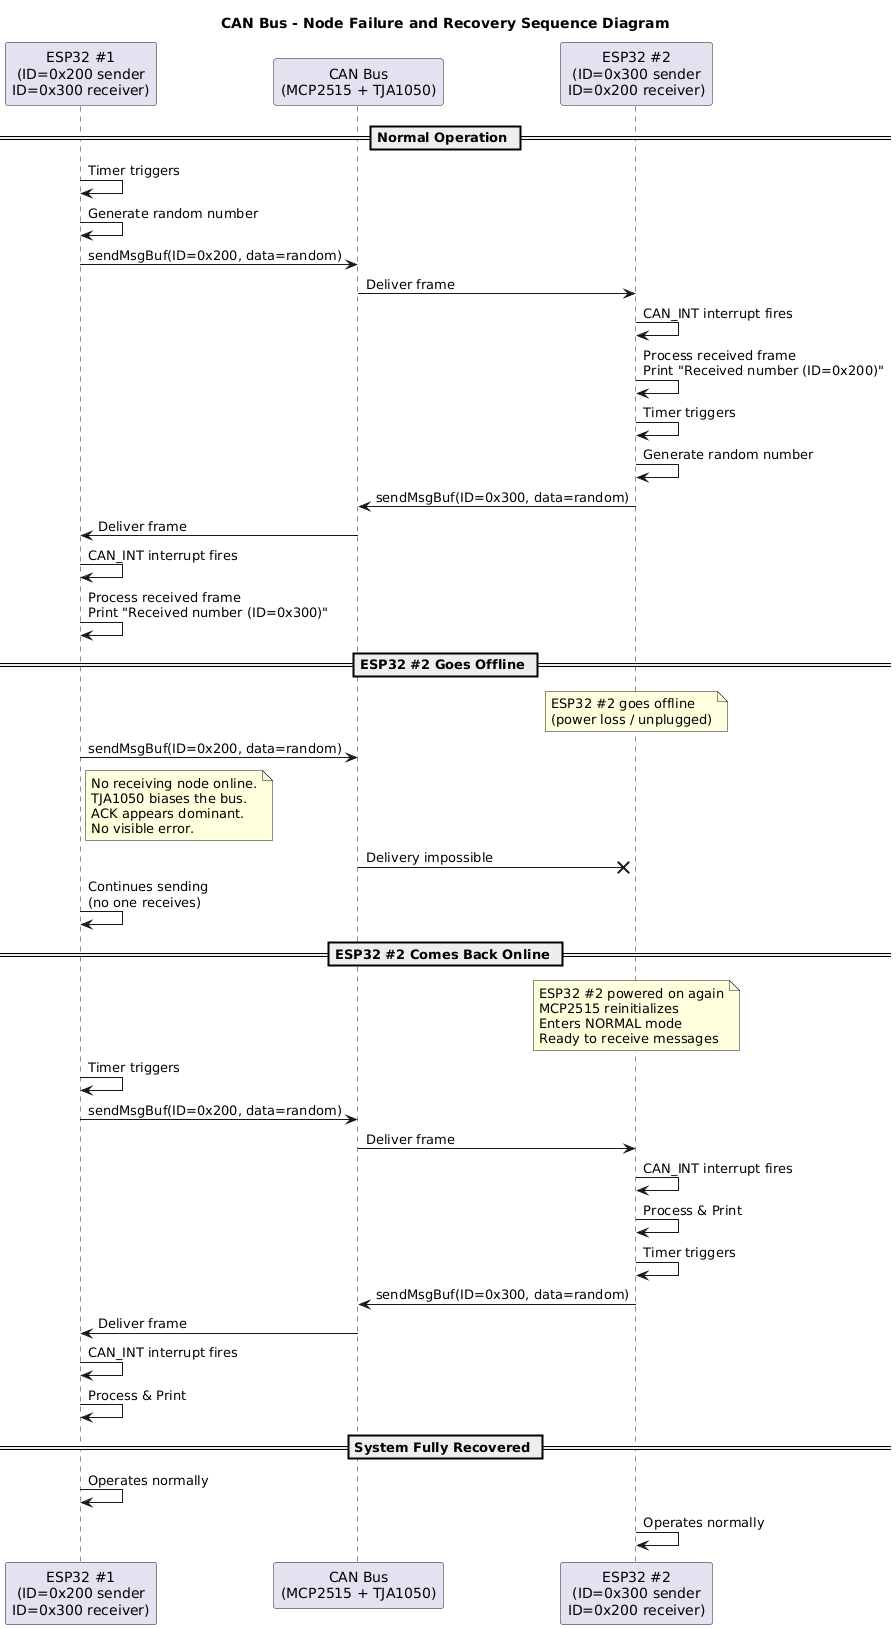

The diagram above was rendered by PlantUML. Its source (embedded in the PNG):
@startuml
title CAN Bus - Node Failure and Recovery Sequence Diagram

participant "ESP32 #1\n(ID=0x200 sender\nID=0x300 receiver)" as ESP1
participant "CAN Bus\n(MCP2515 + TJA1050)" as CAN
participant "ESP32 #2\n(ID=0x300 sender\nID=0x200 receiver)" as ESP2

== Normal Operation ==

ESP1 -> ESP1: Timer triggers
ESP1 -> ESP1: Generate random number
ESP1 -> CAN: sendMsgBuf(ID=0x200, data=random)
CAN -> ESP2: Deliver frame
ESP2 -> ESP2: CAN_INT interrupt fires
ESP2 -> ESP2: Process received frame\nPrint "Received number (ID=0x200)"

ESP2 -> ESP2: Timer triggers
ESP2 -> ESP2: Generate random number
ESP2 -> CAN: sendMsgBuf(ID=0x300, data=random)
CAN -> ESP1: Deliver frame
ESP1 -> ESP1: CAN_INT interrupt fires
ESP1 -> ESP1: Process received frame\nPrint "Received number (ID=0x300)"

== ESP32 #2 Goes Offline ==

note over ESP2
ESP32 #2 goes offline
(power loss / unplugged)
end note

ESP1 -> CAN: sendMsgBuf(ID=0x200, data=random)

note right of ESP1
No receiving node online.
TJA1050 biases the bus.
ACK appears dominant.
No visible error.
end note

CAN -x ESP2: Delivery impossible

ESP1 -> ESP1: Continues sending\n(no one receives)

== ESP32 #2 Comes Back Online ==

note over ESP2
ESP32 #2 powered on again
MCP2515 reinitializes
Enters NORMAL mode
Ready to receive messages
end note

ESP1 -> ESP1: Timer triggers
ESP1 -> CAN: sendMsgBuf(ID=0x200, data=random)
CAN -> ESP2: Deliver frame
ESP2 -> ESP2: CAN_INT interrupt fires
ESP2 -> ESP2: Process & Print

ESP2 -> ESP2: Timer triggers
ESP2 -> CAN: sendMsgBuf(ID=0x300, data=random)
CAN -> ESP1: Deliver frame
ESP1 -> ESP1: CAN_INT interrupt fires
ESP1 -> ESP1: Process & Print

== System Fully Recovered ==

ESP1 -> ESP1: Operates normally
ESP2 -> ESP2: Operates normally
@enduml